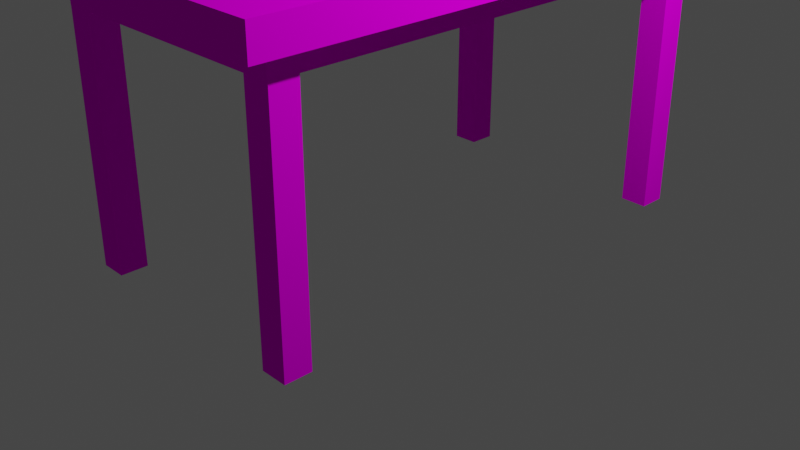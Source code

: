 # Source: Mesa.blend  (saved by Blender 2.80.75; exported with 4.5.12 LTS)
import bpy
from mathutils import Matrix  # noqa: F401  (used for matrix-valued properties, if any)

bpy.ops.wm.read_factory_settings(use_empty=True)
scene = bpy.context.scene
scene.name = 'Scene'

# ---- collections
col_collection = bpy.data.collections.new('Collection'); scene.collection.children.link(col_collection)

# ---- images (referenced by path relative to the original .blend; pixels are not part of the script)
import os
ASSET_DIR = os.environ.get("B2B_ASSET_DIR", "")  # directory of the original .blend (textures are referenced by path, not embedded)
HERE = os.path.dirname(os.path.abspath(__file__))  # packed textures are extracted next to this script under _unpacked/

def load_image(name, relpath, width, height, colorspace="sRGB"):
    """Load a texture the original file referenced (path relative to the .blend, or extracted next to this script)."""
    p = next((c for c in (os.path.join(HERE, relpath), os.path.join(ASSET_DIR, relpath)) if relpath and os.path.exists(c)), "")
    if p:
        img = bpy.data.images.load(p, check_existing=True)
        img.name = name
    else:  # same state as the original file: an image datablock whose file is absent (Cycles renders it pink)
        img = bpy.data.images.new(name, width, height)
        img.source = "FILE"
        img.filepath = "//" + (relpath or name)
    img.colorspace_settings.name = colorspace
    return img
img_mesa_png = load_image('Mesa.png', 'Mesa.png', 1024, 1024, 'sRGB')

# ---- materials (node trees are filled in below, after node groups)
mat_mesabase = bpy.data.materials.new('_MesaBase')
mat_mesabase.use_transparent_shadow = False
mat_mesabase.roughness = 0.5
mat_mesabase.specular_intensity = 0.0

# ---- material node trees
mat_mesabase.use_nodes = True; mat_mesabase.node_tree.nodes.clear()
_N = mat_mesabase.node_tree.nodes; _L = mat_mesabase.node_tree.links
n0 = _N.new('ShaderNodeOutputMaterial'); n0.name = 'Material Output'; n0.location = (300, 300)
n1 = _N.new('ShaderNodeBsdfPrincipled'); n1.name = 'Principled BSDF'; n1.location = (10, 300)
n1.distribution = 'GGX'
n1.subsurface_method = 'BURLEY'
n1.inputs[3].default_value = 1.45
n1.inputs[13].default_value = 0.0
n1.inputs[27].default_value = (0.0, 0.0, 0.0, 1.0)
n1.inputs[28].default_value = 1.0
n2 = _N.new('ShaderNodeTexImage'); n2.name = 'Image Texture.001'; n2.location = (-419, 169)
n2.image = img_mesa_png
n2.interpolation = 'Closest'
_L.new(n1.outputs[0], n0.inputs[0])
_L.new(n2.outputs[0], n1.inputs[0])
_L.new(n2.outputs[1], n1.inputs[4])
n0.is_active_output = True

# ---- world
world_world = bpy.data.worlds.new('World'); scene.world = world_world
world_world.use_nodes = True; world_world.node_tree.nodes.clear()
_N = world_world.node_tree.nodes; _L = world_world.node_tree.links
n0 = _N.new('ShaderNodeOutputWorld'); n0.name = 'World Output'; n0.location = (300, 300)
n1 = _N.new('ShaderNodeBackground'); n1.name = 'Background'; n1.location = (10, 300)
n1.inputs[0].default_value = (0.05088, 0.05088, 0.05088, 1.0)
_L.new(n1.outputs[0], n0.inputs[0])
n0.is_active_output = True
world_world.color = (0.05088, 0.05088, 0.05088)
world_world.use_sun_shadow = False
world_world.sun_shadow_jitter_overblur = 0.0

# ---- cameras
cam_camera = bpy.data.cameras.new('Camera')
cam_camera.clip_end = 100.0
cam_camera.ortho_scale = 7.314

# ---- lights
light_light = bpy.data.lights.new('Light', 'POINT')
light_light.transmission_factor = 0.0
light_light.energy = 1000.0
light_light.shadow_soft_size = 0.1
light_light.shadow_maximum_resolution = 0.006
light_light.use_absolute_resolution = True

# ---- meshes
me_cube_001 = bpy.data.meshes.new('Cube.001')
me_cube_001.from_pydata([(1.568, 2.951, -2.842), (-1.568, 2.951, -2.842), (-1.568, 2.951, 2.842), (1.568, 2.951, 2.842), (1.568, 2.628, 2.842), (-1.568, 2.628, 2.842), (-1.568, 2.628, -2.842), (-1.383, 2.628, 2.558), (-1.383, 2.628, -2.558), (-1.383, 2.409, -2.558), (-1.383, 2.409, 2.558), (1.568, 2.628, -2.842), (1.383, 2.628, -2.558), (1.383, 2.628, 2.558), (1.383, 2.409, -2.558), (1.383, 2.409, 2.558), (1.094, -0.127, 2.267), (1.094, 2.547, 2.267), (1.38, 2.547, 2.267), (1.38, -0.127, 2.267), (1.38, 2.547, 2.552), (1.38, -0.127, 2.552), (1.094, 2.547, 2.552), (1.094, -0.127, 2.552), (-1.382, -0.127, 2.557), (-1.382, 2.547, 2.557), (-1.382, 2.547, 2.271), (-1.382, -0.127, 2.271), (-1.097, 2.547, 2.271), (-1.097, -0.127, 2.271), (-1.097, 2.547, 2.557), (-1.097, -0.127, 2.557), (1.096, -0.127, -2.272), (1.096, 2.547, -2.272), (1.096, 2.547, -2.557), (1.096, -0.127, -2.557), (1.381, 2.547, -2.557), (1.381, -0.127, -2.557), (1.381, 2.547, -2.272), (1.381, -0.127, -2.272), (-1.383, -0.127, -2.556), (-1.383, 2.547, -2.556), (-1.097, 2.547, -2.556), (-1.097, -0.127, -2.556), (-1.097, 2.547, -2.271), (-1.097, -0.127, -2.271), (-1.383, 2.547, -2.271), (-1.383, -0.127, -2.271)], [], [(0, 1, 2, 3), (4, 3, 2, 5), (5, 2, 1, 6), (7, 8, 9, 10), (11, 0, 3, 4), (6, 1, 0, 11), (8, 7, 5, 6), (12, 8, 6, 11), (7, 13, 4, 5), (13, 12, 11, 4), (9, 14, 15, 10), (12, 13, 15, 14), (8, 12, 14, 9), (13, 7, 10, 15), (16, 17, 18, 19), (19, 18, 20, 21), (21, 20, 22, 23), (23, 22, 17, 16), (19, 21, 23, 16), (20, 18, 17, 22), (24, 25, 26, 27), (27, 26, 28, 29), (29, 28, 30, 31), (31, 30, 25, 24), (27, 29, 31, 24), (28, 26, 25, 30), (32, 33, 34, 35), (35, 34, 36, 37), (37, 36, 38, 39), (39, 38, 33, 32), (35, 37, 39, 32), (36, 34, 33, 38), (40, 41, 42, 43), (43, 42, 44, 45), (45, 44, 46, 47), (47, 46, 41, 40), (43, 45, 47, 40), (44, 42, 41, 46)])
me_cube_001.polygons.foreach_set('use_smooth', [True] * 38)
_k = set([(0, 1), (0, 3), (0, 11), (1, 2), (1, 6), (2, 3), (2, 5), (3, 4), (4, 5), (4, 11), (5, 6), (6, 11), (7, 8), (7, 10), (7, 13), (8, 9), (8, 12), (9, 10), (9, 14), (10, 15), (12, 13), (12, 14), (13, 15), (14, 15), (16, 17), (16, 19), (16, 23), (17, 18), (17, 22), (18, 19), (18, 20), (19, 21), (20, 21), (20, 22), (21, 23), (22, 23), (24, 25), (24, 27), (24, 31), (25, 26), (25, 30), (26, 27), (26, 28), (27, 29), (28, 29), (28, 30), (29, 31), (30, 31), (32, 33), (32, 35), (32, 39), (33, 34), (33, 38), (34, 35), (34, 36), (35, 37), (36, 37), (36, 38), (37, 39), (38, 39), (40, 41), (40, 43), (40, 47), (41, 42), (41, 46), (42, 43), (42, 44), (43, 45), (44, 45), (44, 46), (45, 47), (46, 47)])
me_cube_001.attributes.new('sharp_edge', 'BOOLEAN', 'EDGE').data.foreach_set('value', [ (min(e.vertices), max(e.vertices)) in _k for e in me_cube_001.edges])
_uv = me_cube_001.uv_layers.new(name='UVMap')
_uv.uv.foreach_set('vector', [0.7812, 0.6406, 0.7812, 0.9688, 0.2031, 0.9688, 0.2031, 0.6406, 0.1719, 0.6406, 0.2031, 0.6406, 0.2031, 0.9688, 0.1719, 0.9688, 0.2031, 1.0, 0.2031, 0.9688, 0.7812, 0.9688, 0.7812, 1.0, 0.75, 0.6094, 0.2188, 0.6094, 0.2188, 0.5781, 0.75, 0.5781, 0.7812, 0.6094, 0.7812, 0.6406, 0.2031, 0.6406, 0.2031, 0.6094, 0.8125, 0.9688, 0.7812, 0.9688, 0.7812, 0.6406, 0.8125, 0.6406, 0.75, 0.6562, 0.2344, 0.6562, 0.2031, 0.6406, 0.7812, 0.6406, 0.75, 0.9531, 0.75, 0.6562, 0.7812, 0.6406, 0.7812, 0.9688, 0.2344, 0.6562, 0.2344, 0.9531, 0.2031, 0.9688, 0.2031, 0.6406, 0.2344, 0.9531, 0.75, 0.9531, 0.7812, 0.9688, 0.2031, 0.9688, 0.2188, 0.5781, 0.2188, 0.2969, 0.75, 0.2969, 0.75, 0.5781, 0.2188, 0.2656, 0.75, 0.2656, 0.75, 0.2969, 0.2188, 0.2969, 0.1875, 0.5781, 0.1875, 0.2969, 0.2188, 0.2969, 0.2188, 0.5781, 0.7812, 0.2969, 0.7812, 0.5781, 0.75, 0.5781, 0.75, 0.2969, 0.09375, 0.7031, 0.09375, 1.0, 0.0625, 1.0, 0.0625, 0.7031, 0.0625, 0.7031, 0.0625, 1.0, 0.03125, 1.0, 0.03125, 0.7031, 0.03125, 0.7031, 0.03125, 1.0, 0.0, 1.0, 0.0, 0.7031, 0.125, 0.7031, 0.125, 1.0, 0.09375, 1.0, 0.09375, 0.7031, 0.1406, 0.9688, 0.1719, 0.9688, 0.1719, 1.0, 0.1406, 1.0, 0.1406, 0.9688, 0.1719, 0.9688, 0.1719, 1.0, 0.1406, 1.0, 0.09375, 0.7031, 0.09375, 1.0, 0.0625, 1.0, 0.0625, 0.7031, 0.0625, 0.7031, 0.0625, 1.0, 0.03125, 1.0, 0.03125, 0.7031, 0.03125, 0.7031, 0.03125, 1.0, 0.0, 1.0, 0.0, 0.7031, 0.125, 0.7031, 0.125, 1.0, 0.09375, 1.0, 0.09375, 0.7031, 0.1406, 0.9688, 0.1719, 0.9688, 0.1719, 1.0, 0.1406, 1.0, 0.1406, 0.9688, 0.1719, 0.9688, 0.1719, 1.0, 0.1406, 1.0, 0.09375, 0.7031, 0.09375, 1.0, 0.0625, 1.0, 0.0625, 0.7031, 0.0625, 0.7031, 0.0625, 1.0, 0.03125, 1.0, 0.03125, 0.7031, 0.03125, 0.7031, 0.03125, 1.0, 0.0, 1.0, 0.0, 0.7031, 0.125, 0.7031, 0.125, 1.0, 0.09375, 1.0, 0.09375, 0.7031, 0.1719, 1.0, 0.1406, 1.0, 0.1406, 0.9688, 0.1719, 0.9688, 0.1406, 0.9688, 0.1719, 0.9688, 0.1719, 1.0, 0.1406, 1.0, 0.03125, 1.0, 0.03125, 0.7031, 0.0625, 0.7031, 0.0625, 1.0, 0.0625, 1.0, 0.0625, 0.7031, 0.09375, 0.7031, 0.09375, 1.0, 0.09375, 1.0, 0.09375, 0.7031, 0.125, 0.7031, 0.125, 1.0, 0.0, 1.0, 0.0, 0.7031, 0.03125, 0.7031, 0.03125, 1.0, 0.1719, 1.0, 0.1406, 1.0, 0.1406, 0.9688, 0.1719, 0.9688, 0.1406, 0.9688, 0.1719, 0.9688, 0.1719, 1.0, 0.1406, 1.0])
me_cube_001.materials.append(mat_mesabase)
me_cube_001.use_remesh_preserve_volume = False
me_cube_001.use_remesh_preserve_attributes = False
me_cube_001.use_mirror_vertex_groups = False
me_cube_001.update()
me_cube_001.normals_split_custom_set([tuple(v) for v in zip(*[iter([0.0, 1.0, 0.0, 0.0, 1.0, 0.0, 0.0, 1.0, 0.0, 0.0, 1.0, 0.0, 0.0, 0.0, 1.0, 0.0, 0.0, 1.0, 0.0, 0.0, 1.0, 0.0, 0.0, 1.0, -1.0, 0.0, 0.0, -1.0, 0.0, 0.0, -1.0, 0.0, 0.0, -1.0, 0.0, 0.0, -1.0, 0.0, 0.0, -1.0, 0.0, 0.0, -1.0, 0.0, 0.0, -1.0, 0.0, 0.0, 1.0, 0.0, 0.0, 1.0, 0.0, 0.0, 1.0, 0.0, 0.0, 1.0, 0.0, 0.0, 0.0, 0.0, -1.0, 0.0, 0.0, -1.0, 0.0, 0.0, -1.0, 0.0, 0.0, -1.0, 0.0, -1.0, 0.0, 0.0, -1.0, 0.0, 0.0, -1.0, 0.0, 0.0, -1.0, 0.0, 0.0, -1.0, 0.0, 0.0, -1.0, 0.0, 0.0, -1.0, 0.0, 0.0, -1.0, 0.0, 0.0, -1.0, 0.0, 0.0, -1.0, 0.0, 0.0, -1.0, 0.0, 0.0, -1.0, 0.0, 0.0, -1.0, 0.0, 0.0, -1.0, 0.0, 0.0, -1.0, 0.0, 0.0, -1.0, 0.0, 0.0, -1.0, 0.0, 0.0, -1.0, 0.0, 0.0, -1.0, 0.0, 0.0, -1.0, 0.0, 1.0, 0.0, 0.0, 1.0, 0.0, 0.0, 1.0, 0.0, 0.0, 1.0, 0.0, 0.0, 0.0, 0.0, -1.0, 0.0, 0.0, -1.0, 0.0, 0.0, -1.0, 0.0, 0.0, -1.0, 0.0, 0.0, 1.0, 0.0, 0.0, 1.0, 0.0, 0.0, 1.0, 0.0, 0.0, 1.0, 0.0, 0.0, -1.0, 0.0, 0.0, -1.0, 0.0, 0.0, -1.0, 0.0, 0.0, -1.0, 1.0, 0.0, 0.0, 1.0, 0.0, 0.0, 1.0, 0.0, 0.0, 1.0, 0.0, 0.0, 0.0, 0.0, 1.0, 0.0, 0.0, 1.0, 0.0, 0.0, 1.0, 0.0, 0.0, 1.0, -1.0, 0.0, 0.0, -1.0, 0.0, 0.0, -1.0, 0.0, 0.0, -1.0, 0.0, 0.0, 0.0, -1.0, 0.0, 0.0, -1.0, 0.0, 0.0, -1.0, 0.0, 0.0, -1.0, 0.0, 0.0, 1.0, 0.0, 0.0, 1.0, 0.0, 0.0, 1.0, 0.0, 0.0, 1.0, 0.0, -1.0, 0.0, 0.0, -1.0, 0.0, 0.0, -1.0, 0.0, 0.0, -1.0, 0.0, 0.0, 0.0, 0.0, -1.0, 0.0, 0.0, -1.0, 0.0, 0.0, -1.0, 0.0, 0.0, -1.0, 1.0, 0.0, 0.0, 1.0, 0.0, 0.0, 1.0, 0.0, 0.0, 1.0, 0.0, 0.0, 0.0, 0.0, 1.0, 0.0, 0.0, 1.0, 0.0, 0.0, 1.0, 0.0, 0.0, 1.0, 0.0, -1.0, 0.0, 0.0, -1.0, 0.0, 0.0, -1.0, 0.0, 0.0, -1.0, 0.0, 0.0, 1.0, 0.0, 0.0, 1.0, 0.0, 0.0, 1.0, 0.0, 0.0, 1.0, 0.0, -1.0, 0.0, 0.0, -1.0, 0.0, 0.0, -1.0, 0.0, 0.0, -1.0, 0.0, 0.0, 0.0, 0.0, -1.0, 0.0, 0.0, -1.0, 0.0, 0.0, -1.0, 0.0, 0.0, -1.0, 1.0, 0.0, 0.0, 1.0, 0.0, 0.0, 1.0, 0.0, 0.0, 1.0, 0.0, 0.0, 0.0, 0.0, 1.0, 0.0, 0.0, 1.0, 0.0, 0.0, 1.0, 0.0, 0.0, 1.0, 0.0, -1.0, 0.0, 0.0, -1.0, 0.0, 0.0, -1.0, 0.0, 0.0, -1.0, 0.0, 0.0, 1.0, 0.0, 0.0, 1.0, 0.0, 0.0, 1.0, 0.0, 0.0, 1.0, 0.0, 0.0, 0.0, -1.0, 0.0, 0.0, -1.0, 0.0, 0.0, -1.0, 0.0, 0.0, -1.0, 1.0, 0.0, 0.0, 1.0, 0.0, 0.0, 1.0, 0.0, 0.0, 1.0, 0.0, 0.0, 0.0, 0.0, 1.0, 0.0, 0.0, 1.0, 0.0, 0.0, 1.0, 0.0, 0.0, 1.0, -1.0, 0.0, 0.0, -1.0, 0.0, 0.0, -1.0, 0.0, 0.0, -1.0, 0.0, 0.0, 0.0, -1.0, 0.0, 0.0, -1.0, 0.0, 0.0, -1.0, 0.0, 0.0, -1.0, 0.0, 0.0, 1.0, 0.0, 0.0, 1.0, 0.0, 0.0, 1.0, 0.0, 0.0, 1.0, 0.0])] * 3)])

# ---- objects
ob_light = bpy.data.objects.new('Light', light_light)
ob_camera = bpy.data.objects.new('Camera', cam_camera)
ob_cube_001 = bpy.data.objects.new('Cube.001', me_cube_001)

# ---- transforms, parenting, visibility, modifiers, constraints
ob_light.location = (4.076, 1.005, 5.904)
ob_light.rotation_euler = (0.6503, 0.05522, 1.866)
ob_light.lock_rotations_4d = False
ob_light.empty_display_type = 'ARROWS'
ob_light.color = (0.0, 0.0, 0.0, 0.0)
ob_light.lineart.crease_threshold = 0.0
ob_camera.location = (7.359, -6.926, 4.958)
ob_camera.rotation_euler = (1.109, 0.0, 0.8149)
ob_camera.lock_rotations_4d = False
ob_camera.empty_display_type = 'ARROWS'
ob_camera.color = (0.0, 0.0, 0.0, 0.0)
ob_camera.display_type = 'WIRE'
ob_camera.lineart.crease_threshold = 0.0
ob_cube_001.location = (0.0, 0.0, 0.0)
ob_cube_001.rotation_euler = (1.571, -0.0, 0.0)
ob_cube_001.lineart.crease_threshold = 0.0

# ---- collection membership
col_collection.objects.link(ob_light)
col_collection.objects.link(ob_camera)
col_collection.objects.link(ob_cube_001)

# ---- scene / render settings (as saved in the file)
scene.camera = ob_camera
scene.frame_start = 1; scene.frame_end = 250; scene.frame_set(1)
scene.render.engine = 'BLENDER_EEVEE_NEXT'
scene.cycles.use_denoising = False
scene.cycles.samples = 128
scene.cycles.sampling_pattern = 'TABULATED_SOBOL'
scene.cycles.use_adaptive_sampling = False
scene.cycles.use_light_tree = False
scene.view_settings.view_transform = 'Filmic'
bpy.context.view_layer.update()
